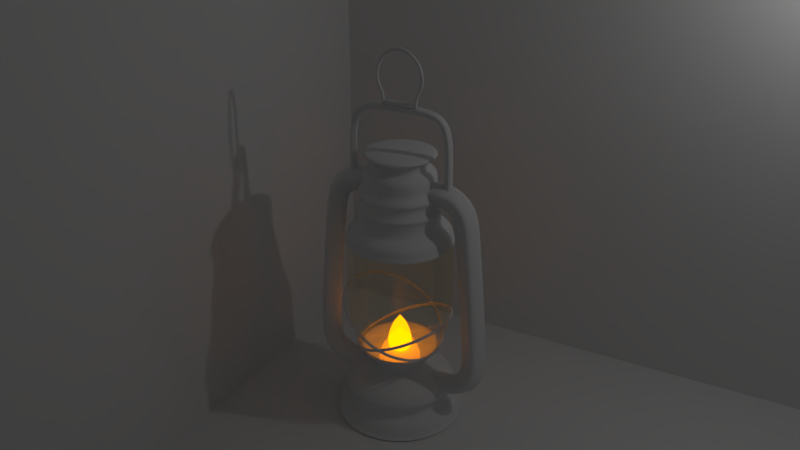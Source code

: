 # Source: lantern.blend  (saved by Blender 2.79.0; exported with 4.5.12 LTS)
import bpy
from mathutils import Matrix  # noqa: F401  (used for matrix-valued properties, if any)

bpy.ops.wm.read_factory_settings(use_empty=True)
scene = bpy.context.scene
scene.name = 'Scene'

# ---- collections
col_collection_1 = bpy.data.collections.new('Collection 1'); scene.collection.children.link(col_collection_1)

# ---- materials (node trees are filled in below, after node groups)
mat_material = bpy.data.materials.new('Material')
mat_material.alpha_threshold = 0.0
mat_material.roughness = 0.5
mat_material_002 = bpy.data.materials.new('Material.002')
mat_material_002.alpha_threshold = 0.0
mat_material_002.roughness = 0.5
mat_glass = bpy.data.materials.new('Glass')
mat_glass.alpha_threshold = 0.0
mat_glass.use_transparent_shadow = False
mat_glass.roughness = 0.5
mat_glass.specular_intensity = 0.8

# ---- material node trees
mat_material.use_nodes = True; mat_material.node_tree.nodes.clear()
_N = mat_material.node_tree.nodes; _L = mat_material.node_tree.links
n0 = _N.new('ShaderNodeOutputMaterial'); n0.name = 'Material Output'; n0.location = (300, 300)
n1 = _N.new('ShaderNodeBsdfDiffuse'); n1.name = 'Diffuse BSDF'; n1.location = (10, 300)
_L.new(n1.outputs[0], n0.inputs[0])
n0.is_active_output = True
mat_material_002.use_nodes = True; mat_material_002.node_tree.nodes.clear()
_N = mat_material_002.node_tree.nodes; _L = mat_material_002.node_tree.links
n0 = _N.new('ShaderNodeOutputMaterial'); n0.name = 'Material Output'; n0.location = (300, 300)
n1 = _N.new('ShaderNodeEmission'); n1.name = 'Emission'; n1.location = (10, 300)
n1.inputs[0].default_value = (0.8, 0.2304, 0.0, 1.0)
n1.inputs[1].default_value = 4.0
_L.new(n1.outputs[0], n0.inputs[0])
n0.is_active_output = True
mat_glass.use_nodes = True; mat_glass.node_tree.nodes.clear()
_N = mat_glass.node_tree.nodes; _L = mat_glass.node_tree.links
n0 = _N.new('ShaderNodeOutputMaterial'); n0.name = 'Material Output'; n0.location = (460, 300)
n1 = _N.new('ShaderNodeMixShader'); n1.name = 'Mix Shader'; n1.location = (240, 294)
n1.inputs[0].default_value = 0.8
n2 = _N.new('ShaderNodeBsdfTransparent'); n2.name = 'Transparent BSDF'; n2.location = (2, 145)
n3 = _N.new('ShaderNodeBsdfGlass'); n3.name = 'Glass BSDF.001'; n3.location = (-5, 338)
n3.distribution = 'BECKMANN'
n3.inputs[0].default_value = (1.0, 0.8347, 0.4015, 1.0)
n3.inputs[2].default_value = 1.45
_L.new(n1.outputs[0], n0.inputs[0])
_L.new(n2.outputs[0], n1.inputs[2])
_L.new(n3.outputs[0], n1.inputs[1])
n0.is_active_output = True

# ---- world
world_world = bpy.data.worlds.new('World'); scene.world = world_world
world_world.color = (0.05088, 0.05088, 0.05088)
world_world.use_sun_shadow = False
world_world.sun_shadow_jitter_overblur = 0.0
world_world.cycles.sampling_method = 'MANUAL'

# ---- cameras
cam_camera = bpy.data.cameras.new('Camera')
cam_camera.clip_end = 100.0
cam_camera.lens = 35.0
cam_camera.sensor_width = 32.0
cam_camera.sensor_height = 18.0
cam_camera.ortho_scale = 7.314
cam_camera.dof.focus_distance = 0.0

# ---- lights
light_lamp = bpy.data.lights.new('Lamp', 'POINT')
light_lamp.transmission_factor = 0.0
light_lamp.cutoff_distance = 30.0
light_lamp.energy = 100.0
light_lamp.shadow_buffer_clip_start = 1.001
light_lamp.shadow_soft_size = 0.1
light_lamp.shadow_maximum_resolution = 0.006
light_lamp.use_absolute_resolution = True

# ---- meshes
me_plane_005 = bpy.data.meshes.new('Plane.005')
me_plane_005.from_pydata([(-1.0, -1.0, 0.0), (1.0, -1.0, 0.0), (-1.0, 1.0, 0.0), (1.0, 1.0, 0.0)], [], [(0, 1, 3, 2)])
me_plane_005.materials.append(mat_material)
me_plane_005.use_remesh_preserve_volume = False
me_plane_005.use_remesh_preserve_attributes = False
me_plane_005.use_mirror_vertex_groups = False
me_plane_005.update()
me_plane_004 = bpy.data.meshes.new('Plane.004')
me_plane_004.from_pydata([(-1.0, -1.0, 0.0), (1.0, -1.0, 0.0), (-1.0, 1.0, 0.0), (1.0, 1.0, 0.0)], [], [(0, 1, 3, 2)])
me_plane_004.materials.append(mat_material)
me_plane_004.use_remesh_preserve_volume = False
me_plane_004.use_remesh_preserve_attributes = False
me_plane_004.use_mirror_vertex_groups = False
me_plane_004.update()
me_plane_003 = bpy.data.meshes.new('Plane.003')
me_plane_003.from_pydata([(-1.0, -1.0, 0.0), (1.0, -1.0, 0.0), (-1.0, 1.0, 0.0), (1.0, 1.0, 0.0)], [], [(0, 1, 3, 2)])
me_plane_003.materials.append(mat_material)
me_plane_003.use_remesh_preserve_volume = False
me_plane_003.use_remesh_preserve_attributes = False
me_plane_003.use_mirror_vertex_groups = False
me_plane_003.update()
me_cylinder = bpy.data.meshes.new('Cylinder')
me_cylinder.from_pydata([(0.0, 0.2, -1.0), (0.0, 0.2, 1.0), (0.1414, 0.1414, -1.0), (0.1414, 0.1414, 1.0), (0.2, -8.742e-09, -1.0), (0.2, -8.742e-09, 1.0), (0.1414, -0.1414, -1.0), (0.1414, -0.1414, 1.0), (-1.748e-08, -0.2, -1.0), (-1.748e-08, -0.2, 1.0), (-0.1414, -0.1414, -1.0), (-0.1414, -0.1414, 1.0), (-0.2, 2.385e-09, -1.0), (-0.2, 2.385e-09, 1.0), (-0.1414, 0.1414, -1.0), (-0.1414, 0.1414, 1.0), (0.0, 0.2, 0.9443), (0.1414, 0.1414, 0.9443), (0.2, -8.742e-09, 0.9443), (0.1414, -0.1414, 0.9443), (-1.748e-08, -0.2, 0.9443), (-0.1414, -0.1414, 0.9443), (-0.2, 2.385e-09, 0.9443), (-0.1414, 0.1414, 0.9443), (0.1414, 0.1414, -0.958), (0.2, -8.742e-09, -0.958), (0.1414, -0.1414, -0.958), (-1.748e-08, -0.2, -0.958), (-0.1414, -0.1414, -0.958), (-0.2, 2.385e-09, -0.958), (-0.1414, 0.1414, -0.958), (0.0, 0.2, -0.958)], [], [(16, 1, 3, 17), (17, 3, 5, 18), (18, 5, 7, 19), (19, 7, 9, 20), (20, 9, 11, 21), (21, 11, 13, 22), (3, 1, 15, 13, 11, 9, 7, 5), (22, 13, 15, 23), (23, 15, 1, 16), (0, 2, 4, 6, 8, 10, 12, 14), (30, 23, 16, 31), (29, 22, 23, 30), (28, 21, 22, 29), (27, 20, 21, 28), (26, 19, 20, 27), (25, 18, 19, 26), (24, 17, 18, 25), (31, 16, 17, 24), (0, 31, 24, 2), (2, 24, 25, 4), (4, 25, 26, 6), (6, 26, 27, 8), (8, 27, 28, 10), (10, 28, 29, 12), (12, 29, 30, 14), (14, 30, 31, 0)])
me_cylinder.polygons.foreach_set('use_smooth', [True] * 26)
me_cylinder.use_remesh_preserve_volume = False
me_cylinder.use_remesh_preserve_attributes = False
me_cylinder.use_mirror_vertex_groups = False
me_cylinder.update()
me_cylinder_001 = bpy.data.meshes.new('Cylinder.001')
me_cylinder_001.from_pydata([(-5.81e-08, 0.2, -0.5982), (0.1414, 0.1414, -0.5982), (0.2, -1.249e-07, -0.5982), (0.1414, -0.1414, -0.5982), (-7.559e-08, -0.2, -0.5982), (-0.1414, -0.1414, -0.5982), (-0.2, -1.138e-07, -0.5982), (-0.1414, 0.1414, -0.5982), (0.1414, 0.1414, -0.5091), (0.2, -1.385e-07, -0.5091), (0.1414, -0.1414, -0.5091), (-7.559e-08, -0.2, -0.5562), (-0.1414, -0.1414, -0.5562), (-0.2, -1.138e-07, -0.5562), (-0.1414, 0.1414, -0.5562), (-5.81e-08, 0.2, -0.5562), (0.959, 0.1414, -0.5246), (0.959, 0.1414, -0.6159), (1.018, -1.198e-07, -0.6159), (1.018, -1.34e-07, -0.5246), (0.959, -0.1414, -0.6159), (0.959, -0.1414, -0.5246), (0.2173, -0.1414, -0.5982), (0.2173, -0.1414, -0.5091), (0.2759, -1.385e-07, -0.5091), (0.2173, 0.1414, -0.5091), (0.2173, 0.1414, -0.5982), (0.2759, -1.249e-07, -0.5982), (1.965, 0.1414, -0.7159), (1.965, 0.1414, -0.8127), (2.023, -6.288e-08, -0.8127), (2.023, -7.872e-08, -0.7159), (1.965, -0.1414, -0.8127), (1.965, -0.1414, -0.7159), (3.205, 0.1414, -0.7295), (3.205, 0.1414, -0.8096), (3.263, -6.378e-08, -0.8096), (3.263, -7.478e-08, -0.7295), (3.205, -0.1414, -0.8096), (3.205, -0.1414, -0.7295), (4.531, 0.1414, -0.5405), (4.531, 0.1414, -0.6613), (4.589, -1.067e-07, -0.6613), (4.589, -1.294e-07, -0.5405), (4.531, -0.1414, -0.6613), (4.531, -0.1414, -0.5405), (5.164, 0.1414, -0.28), (5.463, 0.1414, -0.2953), (5.522, -2.125e-07, -0.2953), (5.223, -2.047e-07, -0.28), (5.463, -0.1414, -0.2953), (5.164, -0.1414, -0.28), (-5.81e-08, 0.2, 0.5982), (0.1414, 0.1414, 0.5982), (0.2, -1.249e-07, 0.5982), (0.1414, -0.1414, 0.5982), (-7.559e-08, -0.2, 0.5982), (-0.1414, -0.1414, 0.5982), (-0.2, -1.138e-07, 0.5982), (-0.1414, 0.1414, 0.5982), (0.1414, 0.1414, 0.5086), (0.2, -1.2e-07, 0.5086), (0.1414, -0.1414, 0.5086), (-7.559e-08, -0.2, 0.5562), (-0.1414, -0.1414, 0.5562), (-0.2, -1.138e-07, 0.5562), (-0.1414, 0.1414, 0.5562), (-5.81e-08, 0.2, 0.5562), (0.0, 0.2, 0.0), (0.1414, 0.1414, 0.0), (0.2, -8.742e-09, 0.0), (0.1414, -0.1414, 0.0), (-1.748e-08, -0.2, 0.0), (-0.1414, -0.1414, 0.0), (-0.2, 2.385e-09, 0.0), (-0.1414, 0.1414, 0.0), (0.959, 0.1414, 0.524), (0.959, 0.1414, 0.6159), (1.018, -1.198e-07, 0.6159), (1.018, -1.156e-07, 0.524), (0.959, -0.1414, 0.6159), (0.959, -0.1414, 0.524), (0.2173, -0.1414, 0.5982), (0.2173, -0.1414, 0.5086), (0.2759, -1.2e-07, 0.5086), (0.2173, 0.1414, 0.5086), (0.2173, 0.1414, 0.5982), (0.2759, -1.249e-07, 0.5982), (1.965, 0.1414, 0.7153), (1.965, 0.1414, 0.8127), (2.023, -6.288e-08, 0.8127), (2.023, -6.024e-08, 0.7153), (1.965, -0.1414, 0.8127), (1.965, -0.1414, 0.7153), (3.205, 0.1414, 0.729), (3.205, 0.1414, 0.8096), (3.263, -6.378e-08, 0.8096), (3.263, -5.629e-08, 0.729), (3.205, -0.1414, 0.8096), (3.205, -0.1414, 0.729), (4.531, 0.1414, 0.5387), (4.531, 0.1414, 0.6613), (4.589, -1.067e-07, 0.6613), (4.589, -1.056e-07, 0.5387), (4.531, -0.1414, 0.6613), (4.531, -0.1414, 0.5387), (5.164, 0.1414, 0.28), (5.463, 0.1414, 0.2953), (5.522, -2.125e-07, 0.2953), (5.223, -2.047e-07, 0.28), (5.463, -0.1414, 0.2953), (5.164, -0.1414, 0.28), (5.323, 0.1414, -1.915e-09), (5.726, 0.1414, 0.0), (5.724, -2.966e-07, 0.0), (5.321, -2.84e-07, -1.915e-09), (5.726, -0.1414, 0.0), (5.323, -0.1414, -1.915e-09)], [], [(0, 1, 2, 3, 4, 5, 6, 7), (0, 15, 8, 1), (24, 23, 21, 19), (23, 22, 20, 21), (3, 10, 11, 4), (4, 11, 12, 5), (5, 12, 13, 6), (6, 13, 14, 7), (7, 14, 15, 0), (15, 68, 69, 8), (8, 69, 70, 9), (9, 70, 71, 10), (10, 71, 72, 11), (11, 72, 73, 12), (12, 73, 74, 13), (13, 74, 75, 14), (14, 75, 68, 15), (20, 18, 30, 32), (16, 19, 31, 28), (26, 25, 16, 17), (22, 27, 18, 20), (25, 24, 19, 16), (27, 26, 17, 18), (2, 1, 26, 27), (8, 9, 24, 25), (3, 2, 27, 22), (1, 8, 25, 26), (10, 3, 22, 23), (9, 10, 23, 24), (32, 30, 36, 38), (28, 31, 37, 34), (18, 17, 29, 30), (19, 21, 33, 31), (21, 20, 32, 33), (17, 16, 28, 29), (39, 38, 44, 45), (37, 39, 45, 43), (30, 29, 35, 36), (31, 33, 39, 37), (33, 32, 38, 39), (29, 28, 34, 35), (44, 42, 48, 50), (40, 43, 49, 46), (35, 34, 40, 41), (34, 37, 43, 40), (38, 36, 42, 44), (36, 35, 41, 42), (47, 46, 112, 113), (51, 50, 116, 117), (42, 41, 47, 48), (43, 45, 51, 49), (45, 44, 50, 51), (41, 40, 46, 47), (46, 49, 115, 112), (50, 48, 114, 116), (48, 47, 113, 114), (49, 51, 117, 115), (52, 59, 58, 57, 56, 55, 54, 53), (52, 53, 60, 67), (84, 79, 81, 83), (83, 81, 80, 82), (55, 56, 63, 62), (56, 57, 64, 63), (57, 58, 65, 64), (58, 59, 66, 65), (59, 52, 67, 66), (67, 60, 69, 68), (60, 61, 70, 69), (61, 62, 71, 70), (62, 63, 72, 71), (63, 64, 73, 72), (64, 65, 74, 73), (65, 66, 75, 74), (66, 67, 68, 75), (80, 92, 90, 78), (76, 88, 91, 79), (86, 77, 76, 85), (82, 80, 78, 87), (85, 76, 79, 84), (87, 78, 77, 86), (54, 87, 86, 53), (60, 85, 84, 61), (55, 82, 87, 54), (53, 86, 85, 60), (62, 83, 82, 55), (61, 84, 83, 62), (92, 98, 96, 90), (88, 94, 97, 91), (78, 90, 89, 77), (79, 91, 93, 81), (81, 93, 92, 80), (77, 89, 88, 76), (99, 105, 104, 98), (97, 103, 105, 99), (90, 96, 95, 89), (91, 97, 99, 93), (93, 99, 98, 92), (89, 95, 94, 88), (104, 110, 108, 102), (100, 106, 109, 103), (95, 101, 100, 94), (94, 100, 103, 97), (98, 104, 102, 96), (96, 102, 101, 95), (107, 113, 112, 106), (111, 117, 116, 110), (102, 108, 107, 101), (103, 109, 111, 105), (105, 111, 110, 104), (101, 107, 106, 100), (113, 114, 115, 112), (114, 116, 117, 115), (106, 112, 115, 109), (110, 116, 114, 108), (108, 114, 113, 107), (109, 115, 117, 111)])
me_cylinder_001.polygons.foreach_set('use_smooth', [True] * 116)
me_cylinder_001.use_remesh_preserve_volume = False
me_cylinder_001.use_remesh_preserve_attributes = False
me_cylinder_001.use_mirror_vertex_groups = False
me_cylinder_001.update()
me_plane = bpy.data.meshes.new('Plane')
me_plane.from_pydata([(0.4483, 1.143, 1.296e-08), (0.6271, 1.209, 1.898e-08), (-2.183e-11, 1.312, -5.457e-12), (0.576, 1.271, 2.454e-08), (0.4483, 1.01, 9.26e-10), (0.5454, 0.9847, -1.389e-09), (0.6016, 0.9132, -7.871e-09), (0.6016, 0.811, -1.713e-08), (0.6016, 0.7242, -2.5e-08), (0.6373, 0.6629, -3.056e-08), (0.6884, 0.6016, -3.612e-08), (0.6782, 0.5556, -4.234e-08), (0.6373, 0.5199, -4.352e-08), (0.6578, 0.3871, -5.556e-08), (0.7344, 0.3411, -5.973e-08), (0.6629, 0.2798, -6.529e-08), (0.6833, 0.08568, -8.288e-08), (0.7599, 0.03461, -8.545e-08), (0.8365, -0.02669, -9.101e-08), (0.8774, -0.0982, -9.955e-08), (0.8825, -0.1799, -1.104e-07), (0.9132, -0.2361, -1.121e-07), (0.8876, -0.277, -1.158e-07), (-5.821e-11, -0.2719, -2.91e-11), (0.4142, 1.143, -0.1716), (0.5794, 1.209, -0.24), (0.5322, 1.271, -0.2204), (0.4142, 1.01, -0.1716), (0.5039, 0.9847, -0.2087), (0.5558, 0.9132, -0.2302), (0.5558, 0.811, -0.2302), (0.5558, 0.7242, -0.2302), (0.5888, 0.6629, -0.2439), (0.636, 0.6016, -0.2634), (0.6266, 0.5556, -0.2595), (0.5888, 0.5199, -0.2439), (0.6077, 0.3871, -0.2517), (0.6785, 0.3411, -0.281), (0.6124, 0.2798, -0.2537), (0.6313, 0.08568, -0.2615), (0.7021, 0.03461, -0.2908), (0.7729, -0.02669, -0.3201), (0.8106, -0.0982, -0.3358), (0.8153, -0.1799, -0.3377), (0.8437, -0.2361, -0.3495), (0.8201, -0.277, -0.3397), (0.317, 1.143, -0.317), (0.4434, 1.209, -0.4434), (0.4073, 1.271, -0.4073), (0.317, 1.01, -0.317), (0.3857, 0.9847, -0.3857), (0.4254, 0.9132, -0.4254), (0.4254, 0.811, -0.4254), (0.4254, 0.7242, -0.4254), (0.4507, 0.6629, -0.4507), (0.4868, 0.6016, -0.4868), (0.4796, 0.5556, -0.4796), (0.4507, 0.5199, -0.4507), (0.4651, 0.3871, -0.4651), (0.5193, 0.3411, -0.5193), (0.4687, 0.2798, -0.4687), (0.4832, 0.08568, -0.4832), (0.5374, 0.03461, -0.5374), (0.5915, -0.02669, -0.5915), (0.6204, -0.0982, -0.6204), (0.624, -0.1799, -0.624), (0.6457, -0.2361, -0.6457), (0.6276, -0.277, -0.6276), (0.1716, 1.143, -0.4142), (0.24, 1.209, -0.5794), (0.2204, 1.271, -0.5322), (0.1716, 1.01, -0.4142), (0.2087, 0.9847, -0.5039), (0.2302, 0.9132, -0.5558), (0.2302, 0.811, -0.5558), (0.2302, 0.7242, -0.5558), (0.2439, 0.6629, -0.5888), (0.2634, 0.6016, -0.636), (0.2595, 0.5556, -0.6266), (0.2439, 0.5199, -0.5888), (0.2517, 0.3871, -0.6077), (0.281, 0.3411, -0.6785), (0.2537, 0.2798, -0.6124), (0.2615, 0.08568, -0.6313), (0.2908, 0.03461, -0.7021), (0.3201, -0.02669, -0.7729), (0.3358, -0.0982, -0.8106), (0.3377, -0.1799, -0.8153), (0.3495, -0.2361, -0.8437), (0.3397, -0.277, -0.8201), (-6.633e-09, 1.143, -0.4483), (-8.429e-09, 1.209, -0.6271), (-6.397e-10, 1.271, -0.576), (-1.867e-08, 1.01, -0.4483), (-2.523e-08, 0.9847, -0.5454), (-3.417e-08, 0.9132, -0.6016), (-4.343e-08, 0.811, -0.6016), (-5.13e-08, 0.7242, -0.6016), (-5.842e-08, 0.6629, -0.6373), (-6.621e-08, 0.6016, -0.6884), (-7.199e-08, 0.5556, -0.6782), (-7.138e-08, 0.5199, -0.6373), (-8.431e-08, 0.3871, -0.6578), (-9.183e-08, 0.3411, -0.7344), (-9.426e-08, 0.2798, -0.6629), (-1.127e-07, 0.08568, -0.6833), (-1.187e-07, 0.03461, -0.7599), (-1.276e-07, -0.02669, -0.8365), (-1.379e-07, -0.0982, -0.8774), (-1.49e-07, -0.1799, -0.8825), (-1.52e-07, -0.2361, -0.9132), (-1.546e-07, -0.277, -0.8876), (-0.1716, 1.143, -0.4142), (-0.24, 1.209, -0.5794), (-0.2204, 1.271, -0.5322), (-0.1716, 1.01, -0.4142), (-0.2087, 0.9847, -0.5039), (-0.2302, 0.9132, -0.5558), (-0.2302, 0.811, -0.5558), (-0.2302, 0.7242, -0.5558), (-0.2439, 0.6629, -0.5888), (-0.2634, 0.6016, -0.636), (-0.2595, 0.5556, -0.6266), (-0.2439, 0.5199, -0.5888), (-0.2517, 0.3871, -0.6077), (-0.281, 0.3411, -0.6785), (-0.2537, 0.2798, -0.6124), (-0.2615, 0.08568, -0.6313), (-0.2908, 0.03461, -0.7021), (-0.3201, -0.02669, -0.7729), (-0.3358, -0.0982, -0.8106), (-0.3377, -0.1799, -0.8153), (-0.3495, -0.2361, -0.8437), (-0.3397, -0.277, -0.8201), (-0.317, 1.143, -0.317), (-0.4434, 1.209, -0.4434), (-0.4073, 1.271, -0.4073), (-0.317, 1.01, -0.317), (-0.3857, 0.9847, -0.3857), (-0.4254, 0.9132, -0.4254), (-0.4254, 0.811, -0.4254), (-0.4254, 0.7242, -0.4254), (-0.4507, 0.6629, -0.4507), (-0.4868, 0.6016, -0.4868), (-0.4796, 0.5556, -0.4796), (-0.4507, 0.5199, -0.4507), (-0.4651, 0.3871, -0.4651), (-0.5193, 0.3411, -0.5193), (-0.4687, 0.2798, -0.4687), (-0.4832, 0.08568, -0.4832), (-0.5374, 0.03461, -0.5374), (-0.5915, -0.02669, -0.5915), (-0.6204, -0.0982, -0.6204), (-0.624, -0.1799, -0.624), (-0.6457, -0.2361, -0.6457), (-0.6276, -0.277, -0.6276), (-0.4142, 1.143, -0.1716), (-0.5794, 1.209, -0.24), (-0.5322, 1.271, -0.2204), (-0.4142, 1.01, -0.1716), (-0.5039, 0.9847, -0.2087), (-0.5558, 0.9132, -0.2302), (-0.5558, 0.811, -0.2302), (-0.5558, 0.7242, -0.2302), (-0.5888, 0.6629, -0.2439), (-0.636, 0.6016, -0.2634), (-0.6266, 0.5556, -0.2595), (-0.5888, 0.5199, -0.2439), (-0.6077, 0.3871, -0.2517), (-0.6785, 0.3411, -0.281), (-0.6124, 0.2798, -0.2537), (-0.6313, 0.08568, -0.2615), (-0.7021, 0.03461, -0.2908), (-0.7729, -0.02669, -0.3201), (-0.8106, -0.0982, -0.3358), (-0.8153, -0.1799, -0.3377), (-0.8437, -0.2361, -0.3495), (-0.8201, -0.277, -0.3397), (-0.4483, 1.143, 2.623e-08), (-0.6271, 1.209, 3.584e-08), (-0.576, 1.271, 2.582e-08), (-0.4483, 1.01, 3.827e-08), (-0.5454, 0.9847, 4.907e-08), (-0.6016, 0.9132, 6.046e-08), (-0.6016, 0.811, 6.972e-08), (-0.6016, 0.7242, 7.76e-08), (-0.6373, 0.6629, 8.628e-08), (-0.6884, 0.6016, 9.63e-08), (-0.6782, 0.5556, 1.016e-07), (-0.6373, 0.5199, 9.924e-08), (-0.6578, 0.3871, 1.131e-07), (-0.7344, 0.3411, 1.239e-07), (-0.6629, 0.2798, 1.232e-07), (-0.6833, 0.08568, 1.426e-07), (-0.7599, 0.03461, 1.519e-07), (-0.8365, -0.02669, 1.641e-07), (-0.8774, -0.0982, 1.763e-07), (-0.8825, -0.1799, 1.875e-07), (-0.9132, -0.2361, 1.919e-07), (-0.8876, -0.277, 1.934e-07), (-0.4142, 1.143, 0.1716), (-0.5794, 1.209, 0.24), (-0.5322, 1.271, 0.2204), (-0.4142, 1.01, 0.1716), (-0.5039, 0.9847, 0.2087), (-0.5558, 0.9132, 0.2302), (-0.5558, 0.811, 0.2302), (-0.5558, 0.7242, 0.2302), (-0.5888, 0.6629, 0.2439), (-0.636, 0.6016, 0.2634), (-0.6266, 0.5556, 0.2595), (-0.5888, 0.5199, 0.2439), (-0.6077, 0.3871, 0.2517), (-0.6785, 0.3411, 0.281), (-0.6124, 0.2798, 0.2537), (-0.6313, 0.08568, 0.2615), (-0.7021, 0.03461, 0.2908), (-0.7729, -0.02669, 0.3201), (-0.8106, -0.0982, 0.3358), (-0.8153, -0.1799, 0.3377), (-0.8437, -0.2361, 0.3495), (-0.8201, -0.277, 0.3397), (-0.317, 1.143, 0.317), (-0.4434, 1.209, 0.4434), (-0.4073, 1.271, 0.4073), (-0.317, 1.01, 0.317), (-0.3857, 0.9847, 0.3857), (-0.4254, 0.9132, 0.4254), (-0.4254, 0.811, 0.4254), (-0.4254, 0.7242, 0.4254), (-0.4507, 0.6629, 0.4507), (-0.4868, 0.6016, 0.4868), (-0.4796, 0.5556, 0.4796), (-0.4507, 0.5199, 0.4507), (-0.4651, 0.3871, 0.4651), (-0.5193, 0.3411, 0.5193), (-0.4687, 0.2798, 0.4687), (-0.4832, 0.08568, 0.4832), (-0.5374, 0.03461, 0.5374), (-0.5915, -0.02669, 0.5915), (-0.6204, -0.0982, 0.6204), (-0.624, -0.1799, 0.624), (-0.6457, -0.2361, 0.6457), (-0.6276, -0.277, 0.6276), (-0.1716, 1.143, 0.4142), (-0.24, 1.209, 0.5794), (-0.2204, 1.271, 0.5322), (-0.1716, 1.01, 0.4142), (-0.2087, 0.9847, 0.5039), (-0.2302, 0.9132, 0.5558), (-0.2302, 0.811, 0.5558), (-0.2302, 0.7242, 0.5558), (-0.2439, 0.6629, 0.5888), (-0.2634, 0.6016, 0.636), (-0.2595, 0.5556, 0.6266), (-0.2439, 0.5199, 0.5888), (-0.2517, 0.3871, 0.6077), (-0.281, 0.3411, 0.6785), (-0.2537, 0.2798, 0.6124), (-0.2615, 0.08568, 0.6313), (-0.2908, 0.03461, 0.7021), (-0.3201, -0.02669, 0.7729), (-0.3358, -0.0982, 0.8106), (-0.3377, -0.1799, 0.8153), (-0.3495, -0.2361, 0.8437), (-0.3397, -0.277, 0.8201), (-7.618e-09, 1.143, 0.4483), (-1.151e-08, 1.209, 0.6271), (-1.767e-08, 1.271, 0.576), (4.42e-09, 1.01, 0.4483), (7.893e-09, 0.9847, 0.5454), (1.505e-08, 0.9132, 0.6016), (2.431e-08, 0.811, 0.6016), (3.218e-08, 0.7242, 0.6016), (3.816e-08, 0.6629, 0.6373), (4.432e-08, 0.6016, 0.6884), (5.043e-08, 0.5556, 0.6782), (5.112e-08, 0.5199, 0.6373), (6.341e-08, 0.3871, 0.6578), (6.849e-08, 0.3411, 0.7344), (7.319e-08, 0.2798, 0.6629), (9.103e-08, 0.08568, 0.6833), (9.451e-08, 0.03461, 0.7599), (1.01e-07, -0.02669, 0.8365), (1.1e-07, -0.0982, 0.8774), (1.209e-07, -0.1799, 0.8825), (1.229e-07, -0.2361, 0.9132), (1.263e-07, -0.277, 0.8876), (0.1716, 1.143, 0.4142), (0.24, 1.209, 0.5794), (0.2204, 1.271, 0.5322), (0.1716, 1.01, 0.4142), (0.2087, 0.9847, 0.5039), (0.2302, 0.9132, 0.5558), (0.2302, 0.811, 0.5558), (0.2302, 0.7242, 0.5558), (0.2439, 0.6629, 0.5888), (0.2634, 0.6016, 0.636), (0.2595, 0.5556, 0.6266), (0.2439, 0.5199, 0.5888), (0.2517, 0.3871, 0.6077), (0.281, 0.3411, 0.6785), (0.2537, 0.2798, 0.6124), (0.2615, 0.08568, 0.6313), (0.2908, 0.03461, 0.7021), (0.3201, -0.02669, 0.7729), (0.3358, -0.0982, 0.8106), (0.3377, -0.1799, 0.8153), (0.3495, -0.2361, 0.8437), (0.3397, -0.277, 0.8201), (0.317, 1.143, 0.317), (0.4434, 1.209, 0.4434), (0.4073, 1.271, 0.4073), (0.317, 1.01, 0.317), (0.3857, 0.9847, 0.3857), (0.4254, 0.9132, 0.4254), (0.4254, 0.811, 0.4254), (0.4254, 0.7242, 0.4254), (0.4507, 0.6629, 0.4507), (0.4868, 0.6016, 0.4868), (0.4796, 0.5556, 0.4796), (0.4507, 0.5199, 0.4507), (0.4651, 0.3871, 0.4651), (0.5193, 0.3411, 0.5193), (0.4687, 0.2798, 0.4687), (0.4832, 0.08568, 0.4832), (0.5374, 0.03461, 0.5374), (0.5915, -0.02669, 0.5915), (0.6204, -0.0982, 0.6204), (0.624, -0.1799, 0.624), (0.6457, -0.2361, 0.6457), (0.6276, -0.277, 0.6276), (0.4142, 1.143, 0.1716), (0.5794, 1.209, 0.24), (0.5322, 1.271, 0.2204), (0.4142, 1.01, 0.1716), (0.5039, 0.9847, 0.2087), (0.5558, 0.9132, 0.2302), (0.5558, 0.811, 0.2302), (0.5558, 0.7242, 0.2302), (0.5888, 0.6629, 0.2439), (0.636, 0.6016, 0.2634), (0.6266, 0.5556, 0.2595), (0.5888, 0.5199, 0.2439), (0.6077, 0.3871, 0.2517), (0.6785, 0.3411, 0.281), (0.6124, 0.2798, 0.2537), (0.6313, 0.08568, 0.2615), (0.7021, 0.03461, 0.2908), (0.7729, -0.02669, 0.3201), (0.8106, -0.0982, 0.3358), (0.8153, -0.1799, 0.3377), (0.8437, -0.2361, 0.3495), (0.8201, -0.277, 0.3397)], [], [(0, 4, 27, 24), (24, 27, 49, 46), (46, 49, 71, 68), (68, 71, 93, 90), (90, 93, 115, 112), (112, 115, 137, 134), (134, 137, 159, 156), (156, 159, 181, 178), (178, 181, 203, 200), (200, 203, 225, 222), (222, 225, 247, 244), (244, 247, 269, 266), (266, 269, 291, 288), (288, 291, 313, 310), (310, 313, 335, 332), (332, 335, 4, 0), (1, 0, 24, 25), (25, 24, 46, 47), (47, 46, 68, 69), (69, 68, 90, 91), (91, 90, 112, 113), (113, 112, 134, 135), (135, 134, 156, 157), (157, 156, 178, 179), (179, 178, 200, 201), (201, 200, 222, 223), (223, 222, 244, 245), (245, 244, 266, 267), (267, 266, 288, 289), (289, 288, 310, 311), (311, 310, 332, 333), (333, 332, 0, 1), (3, 1, 25, 26), (26, 25, 47, 48), (48, 47, 69, 70), (70, 69, 91, 92), (92, 91, 113, 114), (114, 113, 135, 136), (136, 135, 157, 158), (158, 157, 179, 180), (180, 179, 201, 202), (202, 201, 223, 224), (224, 223, 245, 246), (246, 245, 267, 268), (268, 267, 289, 290), (290, 289, 311, 312), (312, 311, 333, 334), (334, 333, 1, 3), (2, 3, 26), (2, 26, 48), (2, 48, 70), (2, 70, 92), (2, 92, 114), (2, 114, 136), (2, 136, 158), (2, 158, 180), (2, 180, 202), (2, 202, 224), (2, 224, 246), (2, 246, 268), (2, 268, 290), (2, 290, 312), (2, 312, 334), (2, 334, 3), (4, 5, 28, 27), (27, 28, 50, 49), (49, 50, 72, 71), (71, 72, 94, 93), (93, 94, 116, 115), (115, 116, 138, 137), (137, 138, 160, 159), (159, 160, 182, 181), (181, 182, 204, 203), (203, 204, 226, 225), (225, 226, 248, 247), (247, 248, 270, 269), (269, 270, 292, 291), (291, 292, 314, 313), (313, 314, 336, 335), (335, 336, 5, 4), (5, 6, 29, 28), (28, 29, 51, 50), (50, 51, 73, 72), (72, 73, 95, 94), (94, 95, 117, 116), (116, 117, 139, 138), (138, 139, 161, 160), (160, 161, 183, 182), (182, 183, 205, 204), (204, 205, 227, 226), (226, 227, 249, 248), (248, 249, 271, 270), (270, 271, 293, 292), (292, 293, 315, 314), (314, 315, 337, 336), (336, 337, 6, 5), (6, 7, 30, 29), (29, 30, 52, 51), (51, 52, 74, 73), (73, 74, 96, 95), (95, 96, 118, 117), (117, 118, 140, 139), (139, 140, 162, 161), (161, 162, 184, 183), (183, 184, 206, 205), (205, 206, 228, 227), (227, 228, 250, 249), (249, 250, 272, 271), (271, 272, 294, 293), (293, 294, 316, 315), (315, 316, 338, 337), (337, 338, 7, 6), (7, 8, 31, 30), (30, 31, 53, 52), (52, 53, 75, 74), (74, 75, 97, 96), (96, 97, 119, 118), (118, 119, 141, 140), (140, 141, 163, 162), (162, 163, 185, 184), (184, 185, 207, 206), (206, 207, 229, 228), (228, 229, 251, 250), (250, 251, 273, 272), (272, 273, 295, 294), (294, 295, 317, 316), (316, 317, 339, 338), (338, 339, 8, 7), (8, 9, 32, 31), (31, 32, 54, 53), (53, 54, 76, 75), (75, 76, 98, 97), (97, 98, 120, 119), (119, 120, 142, 141), (141, 142, 164, 163), (163, 164, 186, 185), (185, 186, 208, 207), (207, 208, 230, 229), (229, 230, 252, 251), (251, 252, 274, 273), (273, 274, 296, 295), (295, 296, 318, 317), (317, 318, 340, 339), (339, 340, 9, 8), (9, 10, 33, 32), (32, 33, 55, 54), (54, 55, 77, 76), (76, 77, 99, 98), (98, 99, 121, 120), (120, 121, 143, 142), (142, 143, 165, 164), (164, 165, 187, 186), (186, 187, 209, 208), (208, 209, 231, 230), (230, 231, 253, 252), (252, 253, 275, 274), (274, 275, 297, 296), (296, 297, 319, 318), (318, 319, 341, 340), (340, 341, 10, 9), (10, 11, 34, 33), (33, 34, 56, 55), (55, 56, 78, 77), (77, 78, 100, 99), (99, 100, 122, 121), (121, 122, 144, 143), (143, 144, 166, 165), (165, 166, 188, 187), (187, 188, 210, 209), (209, 210, 232, 231), (231, 232, 254, 253), (253, 254, 276, 275), (275, 276, 298, 297), (297, 298, 320, 319), (319, 320, 342, 341), (341, 342, 11, 10), (11, 12, 35, 34), (34, 35, 57, 56), (56, 57, 79, 78), (78, 79, 101, 100), (100, 101, 123, 122), (122, 123, 145, 144), (144, 145, 167, 166), (166, 167, 189, 188), (188, 189, 211, 210), (210, 211, 233, 232), (232, 233, 255, 254), (254, 255, 277, 276), (276, 277, 299, 298), (298, 299, 321, 320), (320, 321, 343, 342), (342, 343, 12, 11), (12, 13, 36, 35), (35, 36, 58, 57), (57, 58, 80, 79), (79, 80, 102, 101), (101, 102, 124, 123), (123, 124, 146, 145), (145, 146, 168, 167), (167, 168, 190, 189), (189, 190, 212, 211), (211, 212, 234, 233), (233, 234, 256, 255), (255, 256, 278, 277), (277, 278, 300, 299), (299, 300, 322, 321), (321, 322, 344, 343), (343, 344, 13, 12), (13, 14, 37, 36), (36, 37, 59, 58), (58, 59, 81, 80), (80, 81, 103, 102), (102, 103, 125, 124), (124, 125, 147, 146), (146, 147, 169, 168), (168, 169, 191, 190), (190, 191, 213, 212), (212, 213, 235, 234), (234, 235, 257, 256), (256, 257, 279, 278), (278, 279, 301, 300), (300, 301, 323, 322), (322, 323, 345, 344), (344, 345, 14, 13), (14, 15, 38, 37), (37, 38, 60, 59), (59, 60, 82, 81), (81, 82, 104, 103), (103, 104, 126, 125), (125, 126, 148, 147), (147, 148, 170, 169), (169, 170, 192, 191), (191, 192, 214, 213), (213, 214, 236, 235), (235, 236, 258, 257), (257, 258, 280, 279), (279, 280, 302, 301), (301, 302, 324, 323), (323, 324, 346, 345), (345, 346, 15, 14), (15, 16, 39, 38), (38, 39, 61, 60), (60, 61, 83, 82), (82, 83, 105, 104), (104, 105, 127, 126), (126, 127, 149, 148), (148, 149, 171, 170), (170, 171, 193, 192), (192, 193, 215, 214), (214, 215, 237, 236), (236, 237, 259, 258), (258, 259, 281, 280), (280, 281, 303, 302), (302, 303, 325, 324), (324, 325, 347, 346), (346, 347, 16, 15), (16, 17, 40, 39), (39, 40, 62, 61), (61, 62, 84, 83), (83, 84, 106, 105), (105, 106, 128, 127), (127, 128, 150, 149), (149, 150, 172, 171), (171, 172, 194, 193), (193, 194, 216, 215), (215, 216, 238, 237), (237, 238, 260, 259), (259, 260, 282, 281), (281, 282, 304, 303), (303, 304, 326, 325), (325, 326, 348, 347), (347, 348, 17, 16), (17, 18, 41, 40), (40, 41, 63, 62), (62, 63, 85, 84), (84, 85, 107, 106), (106, 107, 129, 128), (128, 129, 151, 150), (150, 151, 173, 172), (172, 173, 195, 194), (194, 195, 217, 216), (216, 217, 239, 238), (238, 239, 261, 260), (260, 261, 283, 282), (282, 283, 305, 304), (304, 305, 327, 326), (326, 327, 349, 348), (348, 349, 18, 17), (18, 19, 42, 41), (41, 42, 64, 63), (63, 64, 86, 85), (85, 86, 108, 107), (107, 108, 130, 129), (129, 130, 152, 151), (151, 152, 174, 173), (173, 174, 196, 195), (195, 196, 218, 217), (217, 218, 240, 239), (239, 240, 262, 261), (261, 262, 284, 283), (283, 284, 306, 305), (305, 306, 328, 327), (327, 328, 350, 349), (349, 350, 19, 18), (19, 20, 43, 42), (42, 43, 65, 64), (64, 65, 87, 86), (86, 87, 109, 108), (108, 109, 131, 130), (130, 131, 153, 152), (152, 153, 175, 174), (174, 175, 197, 196), (196, 197, 219, 218), (218, 219, 241, 240), (240, 241, 263, 262), (262, 263, 285, 284), (284, 285, 307, 306), (306, 307, 329, 328), (328, 329, 351, 350), (350, 351, 20, 19), (20, 21, 44, 43), (43, 44, 66, 65), (65, 66, 88, 87), (87, 88, 110, 109), (109, 110, 132, 131), (131, 132, 154, 153), (153, 154, 176, 175), (175, 176, 198, 197), (197, 198, 220, 219), (219, 220, 242, 241), (241, 242, 264, 263), (263, 264, 286, 285), (285, 286, 308, 307), (307, 308, 330, 329), (329, 330, 352, 351), (351, 352, 21, 20), (21, 22, 45, 44), (44, 45, 67, 66), (66, 67, 89, 88), (88, 89, 111, 110), (110, 111, 133, 132), (132, 133, 155, 154), (154, 155, 177, 176), (176, 177, 199, 198), (198, 199, 221, 220), (220, 221, 243, 242), (242, 243, 265, 264), (264, 265, 287, 286), (286, 287, 309, 308), (308, 309, 331, 330), (330, 331, 353, 352), (352, 353, 22, 21), (22, 23, 45), (45, 23, 67), (67, 23, 89), (89, 23, 111), (111, 23, 133), (133, 23, 155), (155, 23, 177), (177, 23, 199), (199, 23, 221), (221, 23, 243), (243, 23, 265), (265, 23, 287), (287, 23, 309), (309, 23, 331), (331, 23, 353), (353, 23, 22)])
me_plane.polygons.foreach_set('use_smooth', [True] * 368)
me_plane.use_remesh_preserve_volume = False
me_plane.use_remesh_preserve_attributes = False
me_plane.use_mirror_vertex_groups = False
me_plane.auto_texspace = False
me_plane.update()
me_plane_002 = bpy.data.meshes.new('Plane.002')
me_plane_002.from_pydata([(0.479, 1.056, -2.456e-09), (-5.093e-11, 1.056, -4.547e-11), (0.6311, 1.183, 7.806e-09), (0.7486, 1.183, 7.806e-09), (0.4591, 0.9462, -7.259e-09), (0.4827, 0.8263, -2.329e-08), (0.6986, 0.7497, -3.024e-08), (0.8927, 0.6169, -4.228e-08), (0.9745, 0.433, -5.894e-08), (0.8723, 0.3991, -6.639e-08), (0.8723, 0.2231, -7.242e-08), (0.9796, 0.1981, -8.024e-08), (1.049, 0.06014, -9.275e-08), (1.077, -0.06245, -1.039e-07), (1.123, -0.06756, -1.043e-07), (1.066, -0.1544, -1.122e-07), (-5.093e-11, -0.1396, -4.184e-11), (0.4425, 1.056, -0.1833), (0.583, 1.183, -0.2415), (0.6916, 1.183, -0.2865), (0.4242, 0.9462, -0.1757), (0.446, 0.8263, -0.1847), (0.6455, 0.7497, -0.2674), (0.8248, 0.6169, -0.3416), (0.9003, 0.433, -0.3729), (0.8059, 0.3991, -0.3338), (0.8059, 0.2231, -0.3338), (0.905, 0.1981, -0.3749), (0.9696, 0.06014, -0.4016), (0.9947, -0.06245, -0.412), (1.038, -0.06756, -0.4298), (0.9852, -0.1544, -0.4081), (0.3387, 1.056, -0.3387), (0.4462, 1.183, -0.4462), (0.5293, 1.183, -0.5293), (0.3246, 0.9462, -0.3246), (0.3414, 0.8263, -0.3414), (0.494, 0.7497, -0.494), (0.6313, 0.6169, -0.6313), (0.689, 0.433, -0.689), (0.6168, 0.3991, -0.6168), (0.6168, 0.2231, -0.6168), (0.6927, 0.1981, -0.6927), (0.7421, 0.06014, -0.7421), (0.7613, -0.06245, -0.7613), (0.7942, -0.06756, -0.7942), (0.7541, -0.1544, -0.7541), (0.1833, 1.056, -0.4425), (0.2415, 1.183, -0.583), (0.2865, 1.183, -0.6916), (0.1757, 0.9462, -0.4242), (0.1847, 0.8263, -0.446), (0.2674, 0.7497, -0.6455), (0.3416, 0.6169, -0.8248), (0.3729, 0.433, -0.9003), (0.3338, 0.3991, -0.8059), (0.3338, 0.2231, -0.8059), (0.3749, 0.1981, -0.905), (0.4016, 0.06014, -0.9696), (0.412, -0.06245, -0.9947), (0.4298, -0.06756, -1.038), (0.4081, -0.1544, -0.9852), (-2.339e-08, 1.056, -0.479), (-1.978e-08, 1.183, -0.6311), (-2.492e-08, 1.183, -0.7486), (-2.733e-08, 0.9462, -0.4591), (-4.439e-08, 0.8263, -0.4827), (-6.078e-08, 0.7497, -0.6986), (-8.13e-08, 0.6169, -0.8927), (-1.015e-07, 0.433, -0.9745), (-1.045e-07, 0.3991, -0.8723), (-1.105e-07, 0.2231, -0.8723), (-1.231e-07, 0.1981, -0.9796), (-1.386e-07, 0.06014, -1.049), (-1.509e-07, -0.06245, -1.077), (-1.534e-07, -0.06756, -1.123), (-1.588e-07, -0.1544, -1.066), (-0.1833, 1.056, -0.4425), (-0.2415, 1.183, -0.583), (-0.2865, 1.183, -0.6916), (-0.1757, 0.9462, -0.4242), (-0.1847, 0.8263, -0.446), (-0.2674, 0.7497, -0.6455), (-0.3416, 0.6169, -0.8248), (-0.3729, 0.433, -0.9003), (-0.3338, 0.3991, -0.8059), (-0.3338, 0.2231, -0.8059), (-0.3749, 0.1981, -0.905), (-0.4016, 0.06014, -0.9696), (-0.412, -0.06245, -0.9947), (-0.4298, -0.06756, -1.038), (-0.4081, -0.1544, -0.9852), (-0.3387, 1.056, -0.3387), (-0.4462, 1.183, -0.4462), (-0.5293, 1.183, -0.5293), (-0.3246, 0.9462, -0.3246), (-0.3414, 0.8263, -0.3414), (-0.494, 0.7497, -0.494), (-0.6313, 0.6169, -0.6313), (-0.689, 0.433, -0.689), (-0.6168, 0.3991, -0.6168), (-0.6168, 0.2231, -0.6168), (-0.6927, 0.1981, -0.6927), (-0.7421, 0.06014, -0.7421), (-0.7613, -0.06245, -0.7613), (-0.7942, -0.06756, -0.7942), (-0.7541, -0.1544, -0.7541), (-0.4425, 1.056, -0.1833), (-0.583, 1.183, -0.2415), (-0.6916, 1.183, -0.2865), (-0.4242, 0.9462, -0.1757), (-0.446, 0.8263, -0.1847), (-0.6455, 0.7497, -0.2674), (-0.8248, 0.6169, -0.3416), (-0.9003, 0.433, -0.3729), (-0.8059, 0.3991, -0.3338), (-0.8059, 0.2231, -0.3338), (-0.905, 0.1981, -0.3749), (-0.9696, 0.06014, -0.4016), (-0.9947, -0.06245, -0.412), (-1.038, -0.06756, -0.4298), (-0.9852, -0.1544, -0.4081), (-0.479, 1.056, 4.433e-08), (-0.6311, 1.183, 4.737e-08), (-0.7486, 1.183, 5.764e-08), (-0.4591, 0.9462, 4.739e-08), (-0.4827, 0.8263, 6.55e-08), (-0.6986, 0.7497, 9.131e-08), (-0.8927, 0.6169, 1.203e-07), (-0.9745, 0.433, 1.441e-07), (-0.8723, 0.3991, 1.426e-07), (-0.8723, 0.2231, 1.487e-07), (-0.9796, 0.1981, 1.659e-07), (-1.049, 0.06014, 1.845e-07), (-1.077, -0.06245, 1.98e-07), (-1.123, -0.06756, 2.025e-07), (-1.066, -0.1544, 2.054e-07), (-0.4425, 1.056, 0.1833), (-0.583, 1.183, 0.2415), (-0.6916, 1.183, 0.2865), (-0.4242, 0.9462, 0.1757), (-0.446, 0.8263, 0.1847), (-0.6455, 0.7497, 0.2674), (-0.8248, 0.6169, 0.3416), (-0.9003, 0.433, 0.3729), (-0.8059, 0.3991, 0.3338), (-0.8059, 0.2231, 0.3338), (-0.905, 0.1981, 0.3749), (-0.9696, 0.06014, 0.4016), (-0.9947, -0.06245, 0.412), (-1.038, -0.06756, 0.4298), (-0.9852, -0.1544, 0.4081), (-0.3387, 1.056, 0.3387), (-0.4462, 1.183, 0.4462), (-0.5293, 1.183, 0.5293), (-0.3246, 0.9462, 0.3246), (-0.3414, 0.8263, 0.3414), (-0.494, 0.7497, 0.494), (-0.6313, 0.6169, 0.6313), (-0.689, 0.433, 0.689), (-0.6168, 0.3991, 0.6168), (-0.6168, 0.2231, 0.6168), (-0.6927, 0.1981, 0.6927), (-0.7421, 0.06014, 0.7421), (-0.7613, -0.06245, 0.7613), (-0.7942, -0.06756, 0.7942), (-0.7541, -0.1544, 0.7541), (-0.1833, 1.056, 0.4425), (-0.2415, 1.183, 0.583), (-0.2865, 1.183, 0.6916), (-0.1757, 0.9462, 0.4242), (-0.1847, 0.8263, 0.446), (-0.2674, 0.7497, 0.6455), (-0.3416, 0.6169, 0.8248), (-0.3729, 0.433, 0.9003), (-0.3338, 0.3991, 0.8059), (-0.3338, 0.2231, 0.8059), (-0.3749, 0.1981, 0.905), (-0.4016, 0.06014, 0.9696), (-0.412, -0.06245, 0.9947), (-0.4298, -0.06756, 1.038), (-0.4081, -0.1544, 0.9852), (8.168e-09, 1.056, 0.479), (-2.802e-10, 1.183, 0.6311), (1.121e-09, 1.183, 0.7486), (1.273e-08, 0.9462, 0.4591), (2.905e-08, 0.8263, 0.4827), (3.857e-08, 0.7497, 0.6986), (5.292e-08, 0.6169, 0.8927), (7.057e-08, 0.433, 0.9745), (7.679e-08, 0.3991, 0.8723), (8.282e-08, 0.2231, 0.8723), (9.192e-08, 0.1981, 0.9796), (1.053e-07, 0.06014, 1.049), (1.167e-07, -0.06245, 1.077), (1.177e-07, -0.06756, 1.123), (1.249e-07, -0.1544, 1.066), (0.1833, 1.056, 0.4425), (0.2415, 1.183, 0.583), (0.2865, 1.183, 0.6916), (0.1757, 0.9462, 0.4242), (0.1847, 0.8263, 0.446), (0.2674, 0.7497, 0.6455), (0.3416, 0.6169, 0.8248), (0.3729, 0.433, 0.9003), (0.3338, 0.3991, 0.8059), (0.3338, 0.2231, 0.8059), (0.3749, 0.1981, 0.905), (0.4016, 0.06014, 0.9696), (0.412, -0.06245, 0.9947), (0.4298, -0.06756, 1.038), (0.4081, -0.1544, 0.9852), (0.3387, 1.056, 0.3387), (0.4462, 1.183, 0.4462), (0.5293, 1.183, 0.5293), (0.3246, 0.9462, 0.3246), (0.3414, 0.8263, 0.3414), (0.494, 0.7497, 0.494), (0.6313, 0.6169, 0.6313), (0.689, 0.433, 0.689), (0.6168, 0.3991, 0.6168), (0.6168, 0.2231, 0.6168), (0.6927, 0.1981, 0.6927), (0.7421, 0.06014, 0.7421), (0.7613, -0.06245, 0.7613), (0.7942, -0.06756, 0.7942), (0.7541, -0.1544, 0.7541), (0.4425, 1.056, 0.1833), (0.583, 1.183, 0.2415), (0.6916, 1.183, 0.2865), (0.4242, 0.9462, 0.1757), (0.446, 0.8263, 0.1847), (0.6455, 0.7497, 0.2674), (0.8248, 0.6169, 0.3416), (0.9003, 0.433, 0.3729), (0.8059, 0.3991, 0.3338), (0.8059, 0.2231, 0.3338), (0.905, 0.1981, 0.3749), (0.9696, 0.06014, 0.4016), (0.9947, -0.06245, 0.412), (1.038, -0.06756, 0.4298), (0.9852, -0.1544, 0.4081)], [], [(1, 0, 17), (1, 17, 32), (1, 32, 47), (1, 47, 62), (1, 62, 77), (1, 77, 92), (1, 92, 107), (1, 107, 122), (1, 122, 137), (1, 137, 152), (1, 152, 167), (1, 167, 182), (1, 182, 197), (1, 197, 212), (1, 212, 227), (1, 227, 0), (0, 2, 18, 17), (17, 18, 33, 32), (32, 33, 48, 47), (47, 48, 63, 62), (62, 63, 78, 77), (77, 78, 93, 92), (92, 93, 108, 107), (107, 108, 123, 122), (122, 123, 138, 137), (137, 138, 153, 152), (152, 153, 168, 167), (167, 168, 183, 182), (182, 183, 198, 197), (197, 198, 213, 212), (212, 213, 228, 227), (227, 228, 2, 0), (2, 3, 19, 18), (18, 19, 34, 33), (33, 34, 49, 48), (48, 49, 64, 63), (63, 64, 79, 78), (78, 79, 94, 93), (93, 94, 109, 108), (108, 109, 124, 123), (123, 124, 139, 138), (138, 139, 154, 153), (153, 154, 169, 168), (168, 169, 184, 183), (183, 184, 199, 198), (198, 199, 214, 213), (213, 214, 229, 228), (228, 229, 3, 2), (4, 5, 21, 20), (20, 21, 36, 35), (35, 36, 51, 50), (50, 51, 66, 65), (65, 66, 81, 80), (80, 81, 96, 95), (95, 96, 111, 110), (110, 111, 126, 125), (125, 126, 141, 140), (140, 141, 156, 155), (155, 156, 171, 170), (170, 171, 186, 185), (185, 186, 201, 200), (200, 201, 216, 215), (215, 216, 231, 230), (230, 231, 5, 4), (5, 6, 22, 21), (21, 22, 37, 36), (36, 37, 52, 51), (51, 52, 67, 66), (66, 67, 82, 81), (81, 82, 97, 96), (96, 97, 112, 111), (111, 112, 127, 126), (126, 127, 142, 141), (141, 142, 157, 156), (156, 157, 172, 171), (171, 172, 187, 186), (186, 187, 202, 201), (201, 202, 217, 216), (216, 217, 232, 231), (231, 232, 6, 5), (6, 7, 23, 22), (22, 23, 38, 37), (37, 38, 53, 52), (52, 53, 68, 67), (67, 68, 83, 82), (82, 83, 98, 97), (97, 98, 113, 112), (112, 113, 128, 127), (127, 128, 143, 142), (142, 143, 158, 157), (157, 158, 173, 172), (172, 173, 188, 187), (187, 188, 203, 202), (202, 203, 218, 217), (217, 218, 233, 232), (232, 233, 7, 6), (7, 8, 24, 23), (23, 24, 39, 38), (38, 39, 54, 53), (53, 54, 69, 68), (68, 69, 84, 83), (83, 84, 99, 98), (98, 99, 114, 113), (113, 114, 129, 128), (128, 129, 144, 143), (143, 144, 159, 158), (158, 159, 174, 173), (173, 174, 189, 188), (188, 189, 204, 203), (203, 204, 219, 218), (218, 219, 234, 233), (233, 234, 8, 7), (8, 9, 25, 24), (24, 25, 40, 39), (39, 40, 55, 54), (54, 55, 70, 69), (69, 70, 85, 84), (84, 85, 100, 99), (99, 100, 115, 114), (114, 115, 130, 129), (129, 130, 145, 144), (144, 145, 160, 159), (159, 160, 175, 174), (174, 175, 190, 189), (189, 190, 205, 204), (204, 205, 220, 219), (219, 220, 235, 234), (234, 235, 9, 8), (9, 10, 26, 25), (25, 26, 41, 40), (40, 41, 56, 55), (55, 56, 71, 70), (70, 71, 86, 85), (85, 86, 101, 100), (100, 101, 116, 115), (115, 116, 131, 130), (130, 131, 146, 145), (145, 146, 161, 160), (160, 161, 176, 175), (175, 176, 191, 190), (190, 191, 206, 205), (205, 206, 221, 220), (220, 221, 236, 235), (235, 236, 10, 9), (10, 11, 27, 26), (26, 27, 42, 41), (41, 42, 57, 56), (56, 57, 72, 71), (71, 72, 87, 86), (86, 87, 102, 101), (101, 102, 117, 116), (116, 117, 132, 131), (131, 132, 147, 146), (146, 147, 162, 161), (161, 162, 177, 176), (176, 177, 192, 191), (191, 192, 207, 206), (206, 207, 222, 221), (221, 222, 237, 236), (236, 237, 11, 10), (11, 12, 28, 27), (27, 28, 43, 42), (42, 43, 58, 57), (57, 58, 73, 72), (72, 73, 88, 87), (87, 88, 103, 102), (102, 103, 118, 117), (117, 118, 133, 132), (132, 133, 148, 147), (147, 148, 163, 162), (162, 163, 178, 177), (177, 178, 193, 192), (192, 193, 208, 207), (207, 208, 223, 222), (222, 223, 238, 237), (237, 238, 12, 11), (12, 13, 29, 28), (28, 29, 44, 43), (43, 44, 59, 58), (58, 59, 74, 73), (73, 74, 89, 88), (88, 89, 104, 103), (103, 104, 119, 118), (118, 119, 134, 133), (133, 134, 149, 148), (148, 149, 164, 163), (163, 164, 179, 178), (178, 179, 194, 193), (193, 194, 209, 208), (208, 209, 224, 223), (223, 224, 239, 238), (238, 239, 13, 12), (13, 14, 30, 29), (29, 30, 45, 44), (44, 45, 60, 59), (59, 60, 75, 74), (74, 75, 90, 89), (89, 90, 105, 104), (104, 105, 120, 119), (119, 120, 135, 134), (134, 135, 150, 149), (149, 150, 165, 164), (164, 165, 180, 179), (179, 180, 195, 194), (194, 195, 210, 209), (209, 210, 225, 224), (224, 225, 240, 239), (239, 240, 14, 13), (14, 15, 31, 30), (30, 31, 46, 45), (45, 46, 61, 60), (60, 61, 76, 75), (75, 76, 91, 90), (90, 91, 106, 105), (105, 106, 121, 120), (120, 121, 136, 135), (135, 136, 151, 150), (150, 151, 166, 165), (165, 166, 181, 180), (180, 181, 196, 195), (195, 196, 211, 210), (210, 211, 226, 225), (225, 226, 241, 240), (240, 241, 15, 14), (15, 16, 31), (31, 16, 46), (46, 16, 61), (61, 16, 76), (76, 16, 91), (91, 16, 106), (106, 16, 121), (121, 16, 136), (136, 16, 151), (151, 16, 166), (166, 16, 181), (181, 16, 196), (196, 16, 211), (211, 16, 226), (226, 16, 241), (241, 16, 15), (3, 4, 20, 19), (19, 20, 35, 34), (34, 35, 50, 49), (49, 50, 65, 64), (64, 65, 80, 79), (79, 80, 95, 94), (94, 95, 110, 109), (109, 110, 125, 124), (124, 125, 140, 139), (139, 140, 155, 154), (154, 155, 170, 169), (169, 170, 185, 184), (184, 185, 200, 199), (199, 200, 215, 214), (214, 215, 230, 229), (229, 230, 4, 3)])
me_plane_002.polygons.foreach_set('use_smooth', [True] * 256)
me_plane_002.use_remesh_preserve_volume = False
me_plane_002.use_remesh_preserve_attributes = False
me_plane_002.use_mirror_vertex_groups = False
me_plane_002.update()
me_cone_001 = bpy.data.meshes.new('Cone.001')
me_cone_001.from_pydata([(0.0, 0.586, -0.6705), (0.293, 0.5075, -0.6705), (0.5075, 0.293, -0.6705), (0.586, -2.561e-08, -0.6705), (0.5075, -0.293, -0.6705), (0.293, -0.5075, -0.6705), (0.0, 0.0, 1.0), (8.848e-08, -0.586, -0.6705), (-0.293, -0.5075, -0.6705), (-0.5075, -0.293, -0.6705), (-0.586, -2.724e-07, -0.6705), (-0.5075, 0.293, -0.6705), (-0.293, 0.5075, -0.6705), (0.0, 0.0, -1.0)], [], [(0, 6, 1), (1, 6, 2), (2, 6, 3), (3, 6, 4), (4, 6, 5), (5, 6, 7), (7, 6, 8), (8, 6, 9), (9, 6, 10), (10, 6, 11), (11, 6, 12), (12, 6, 0), (0, 1, 13), (3, 4, 13), (7, 8, 13), (9, 10, 13), (11, 12, 13), (2, 3, 13), (5, 7, 13), (4, 5, 13), (8, 9, 13), (12, 0, 13), (10, 11, 13), (1, 2, 13)])
me_cone_001.polygons.foreach_set('use_smooth', [True] * 24)
me_cone_001.materials.append(mat_material_002)
me_cone_001.use_remesh_preserve_volume = False
me_cone_001.use_remesh_preserve_attributes = False
me_cone_001.use_mirror_vertex_groups = False
me_cone_001.update()
me_plane_001 = bpy.data.meshes.new('Plane.001')
me_plane_001.from_pydata([(0.894, 0.5572, -1.084e-07), (0.8747, 0.944, -7.321e-08), (6.519e-09, 1.294, 4.657e-09), (0.5473, 1.121, -6.898e-08), (0.9137, -0.006505, -1.477e-07), (0.8435, -0.4835, -1.81e-07), (0.6619, -0.8118, -2.04e-07), (0.277, -0.9728, -2.152e-07), (-1.819e-11, -0.9728, -9.095e-12), (0.8259, 0.5572, -0.3421), (0.8081, 0.944, -0.3347), (0.5056, 1.121, -0.2094), (0.8442, -0.006505, -0.3497), (0.7793, -0.4835, -0.3228), (0.6115, -0.8118, -0.2533), (0.2559, -0.9728, -0.106), (0.6321, 0.5572, -0.6321), (0.6185, 0.944, -0.6185), (0.387, 1.121, -0.387), (0.6461, -0.006505, -0.6461), (0.5964, -0.4835, -0.5964), (0.468, -0.8118, -0.468), (0.1959, -0.9728, -0.1959), (0.3421, 0.5572, -0.8259), (0.3347, 0.944, -0.8081), (0.2094, 1.121, -0.5056), (0.3497, -0.006505, -0.8442), (0.3228, -0.4835, -0.7793), (0.2533, -0.8118, -0.6115), (0.106, -0.9728, -0.2559), (-1.474e-07, 0.5572, -0.894), (-1.114e-07, 0.944, -0.8747), (-9.29e-08, 1.121, -0.5473), (-1.877e-07, -0.006505, -0.9137), (-2.179e-07, -0.4835, -0.8435), (-2.329e-07, -0.8118, -0.6619), (-2.273e-07, -0.9728, -0.277), (-0.3421, 0.5572, -0.8259), (-0.3347, 0.944, -0.8081), (-0.2094, 1.121, -0.5056), (-0.3497, -0.006505, -0.8442), (-0.3228, -0.4835, -0.7793), (-0.2533, -0.8118, -0.6115), (-0.106, -0.9728, -0.2559), (-0.6321, 0.5572, -0.6321), (-0.6185, 0.944, -0.6185), (-0.387, 1.121, -0.387), (-0.6461, -0.006505, -0.6461), (-0.5964, -0.4835, -0.5964), (-0.468, -0.8118, -0.468), (-0.1959, -0.9728, -0.1959), (-0.8259, 0.5572, -0.3421), (-0.8081, 0.944, -0.3347), (-0.5056, 1.121, -0.2094), (-0.8442, -0.006505, -0.3497), (-0.7793, -0.4835, -0.3228), (-0.6115, -0.8118, -0.2533), (-0.2559, -0.9728, -0.106), (-0.894, 0.5572, 1.865e-07), (-0.8747, 0.944, 1.497e-07), (-0.5473, 1.121, 1.168e-07), (-0.9137, -0.006505, 2.276e-07), (-0.8435, -0.4835, 2.548e-07), (-0.6619, -0.8118, 2.618e-07), (-0.277, -0.9728, 2.394e-07), (-0.8259, 0.5572, 0.3421), (-0.8081, 0.944, 0.3347), (-0.5056, 1.121, 0.2094), (-0.8442, -0.006505, 0.3497), (-0.7793, -0.4835, 0.3228), (-0.6115, -0.8118, 0.2533), (-0.2559, -0.9728, 0.106), (-0.6321, 0.5572, 0.6321), (-0.6185, 0.944, 0.6185), (-0.387, 1.121, 0.387), (-0.6461, -0.006505, 0.6461), (-0.5964, -0.4835, 0.5964), (-0.468, -0.8118, 0.468), (-0.1959, -0.9728, 0.1959), (-0.3421, 0.5572, 0.8259), (-0.3347, 0.944, 0.8081), (-0.2094, 1.121, 0.5056), (-0.3497, -0.006505, 0.8442), (-0.3228, -0.4835, 0.7793), (-0.2533, -0.8118, 0.6115), (-0.106, -0.9728, 0.2559), (1.19e-07, 0.5572, 0.894), (8.364e-08, 0.944, 0.8747), (7.55e-08, 1.121, 0.5473), (1.586e-07, -0.006505, 0.9137), (1.911e-07, -0.4835, 0.8435), (2.119e-07, -0.8118, 0.6619), (2.185e-07, -0.9728, 0.277), (0.3421, 0.5572, 0.8259), (0.3347, 0.944, 0.8081), (0.2094, 1.121, 0.5056), (0.3497, -0.006505, 0.8442), (0.3228, -0.4835, 0.7793), (0.2533, -0.8118, 0.6115), (0.106, -0.9728, 0.2559), (0.6321, 0.5572, 0.6321), (0.6185, 0.944, 0.6185), (0.387, 1.121, 0.387), (0.6461, -0.006505, 0.6461), (0.5964, -0.4835, 0.5964), (0.468, -0.8118, 0.468), (0.1959, -0.9728, 0.1959), (0.8259, 0.5572, 0.3421), (0.8081, 0.944, 0.3347), (0.5056, 1.121, 0.2094), (0.8442, -0.006505, 0.3497), (0.7793, -0.4835, 0.3228), (0.6115, -0.8118, 0.2533), (0.2559, -0.9728, 0.106)], [], [(0, 4, 12, 9), (9, 12, 19, 16), (16, 19, 26, 23), (23, 26, 33, 30), (30, 33, 40, 37), (37, 40, 47, 44), (44, 47, 54, 51), (51, 54, 61, 58), (58, 61, 68, 65), (65, 68, 75, 72), (72, 75, 82, 79), (79, 82, 89, 86), (86, 89, 96, 93), (93, 96, 103, 100), (100, 103, 110, 107), (107, 110, 4, 0), (1, 0, 9, 10), (10, 9, 16, 17), (17, 16, 23, 24), (24, 23, 30, 31), (31, 30, 37, 38), (38, 37, 44, 45), (45, 44, 51, 52), (52, 51, 58, 59), (59, 58, 65, 66), (66, 65, 72, 73), (73, 72, 79, 80), (80, 79, 86, 87), (87, 86, 93, 94), (94, 93, 100, 101), (101, 100, 107, 108), (108, 107, 0, 1), (3, 1, 10, 11), (11, 10, 17, 18), (18, 17, 24, 25), (25, 24, 31, 32), (32, 31, 38, 39), (39, 38, 45, 46), (46, 45, 52, 53), (53, 52, 59, 60), (60, 59, 66, 67), (67, 66, 73, 74), (74, 73, 80, 81), (81, 80, 87, 88), (88, 87, 94, 95), (95, 94, 101, 102), (102, 101, 108, 109), (109, 108, 1, 3), (2, 3, 11), (2, 11, 18), (2, 18, 25), (2, 25, 32), (2, 32, 39), (2, 39, 46), (2, 46, 53), (2, 53, 60), (2, 60, 67), (2, 67, 74), (2, 74, 81), (2, 81, 88), (2, 88, 95), (2, 95, 102), (2, 102, 109), (2, 109, 3), (4, 5, 13, 12), (12, 13, 20, 19), (19, 20, 27, 26), (26, 27, 34, 33), (33, 34, 41, 40), (40, 41, 48, 47), (47, 48, 55, 54), (54, 55, 62, 61), (61, 62, 69, 68), (68, 69, 76, 75), (75, 76, 83, 82), (82, 83, 90, 89), (89, 90, 97, 96), (96, 97, 104, 103), (103, 104, 111, 110), (110, 111, 5, 4), (5, 6, 14, 13), (13, 14, 21, 20), (20, 21, 28, 27), (27, 28, 35, 34), (34, 35, 42, 41), (41, 42, 49, 48), (48, 49, 56, 55), (55, 56, 63, 62), (62, 63, 70, 69), (69, 70, 77, 76), (76, 77, 84, 83), (83, 84, 91, 90), (90, 91, 98, 97), (97, 98, 105, 104), (104, 105, 112, 111), (111, 112, 6, 5), (6, 7, 15, 14), (14, 15, 22, 21), (21, 22, 29, 28), (28, 29, 36, 35), (35, 36, 43, 42), (42, 43, 50, 49), (49, 50, 57, 56), (56, 57, 64, 63), (63, 64, 71, 70), (70, 71, 78, 77), (77, 78, 85, 84), (84, 85, 92, 91), (91, 92, 99, 98), (98, 99, 106, 105), (105, 106, 113, 112), (112, 113, 7, 6), (7, 8, 15), (15, 8, 22), (22, 8, 29), (29, 8, 36), (36, 8, 43), (43, 8, 50), (50, 8, 57), (57, 8, 64), (64, 8, 71), (71, 8, 78), (78, 8, 85), (85, 8, 92), (92, 8, 99), (99, 8, 106), (106, 8, 113), (113, 8, 7)])
me_plane_001.polygons.foreach_set('use_smooth', [True] * 128)
me_plane_001.materials.append(mat_glass)
me_plane_001.use_remesh_preserve_volume = False
me_plane_001.use_remesh_preserve_attributes = False
me_plane_001.use_mirror_vertex_groups = False
me_plane_001.update()

# ---- curves / text
cu_beziercircle_002 = bpy.data.curves.new('BezierCircle.002', 'CURVE')
cu_beziercircle_002.dimensions = '3D'
_sp = cu_beziercircle_002.splines.new('BEZIER'); _sp.bezier_points.add(3)
_sp.bezier_points.foreach_set('co', [-1.0, 0.0, 0.0, 0.0, 1.0, 0.0, 1.0, 0.0, 0.0, 0.0, -1.0, 0.0])
_sp.bezier_points.foreach_set('handle_left', [-1.0, -0.5521, 0.0, -0.5521, 1.0, 0.0, 1.0, 0.5521, 0.0, 0.5521, -1.0, 0.0])
_sp.bezier_points.foreach_set('handle_right', [-1.0, 0.5521, 0.0, 0.5521, 1.0, 0.0, 1.0, -0.5521, 0.0, -0.5521, -1.0, 0.0])
for _p, _l, _r in zip(_sp.bezier_points, ['AUTO', 'AUTO', 'AUTO', 'AUTO'], ['AUTO', 'AUTO', 'AUTO', 'AUTO']): _p.handle_left_type = _l; _p.handle_right_type = _r
_sp.order_u = 0
_sp.order_v = 0
_sp.use_cyclic_u = True
cu_beziercircle_002.use_path = True
cu_beziercircle_002.use_path_clamp = True
cu_beziercircle_002.bevel_resolution = 32
cu_beziercircle_002.bevel_depth = 0.03
cu_beziercircle_002.fill_mode = 'HALF'
cu_beziercircle_001 = bpy.data.curves.new('BezierCircle.001', 'CURVE')
cu_beziercircle_001.dimensions = '3D'
_sp = cu_beziercircle_001.splines.new('BEZIER'); _sp.bezier_points.add(3)
_sp.bezier_points.foreach_set('co', [-1.0, 0.0, 0.0, 0.0, 1.0, 0.0, 1.0, 0.0, 0.0, 0.0, -1.0, 0.0])
_sp.bezier_points.foreach_set('handle_left', [-1.0, -0.5521, 0.0, -0.5521, 1.0, 0.0, 1.0, 0.5521, 0.0, 0.5521, -1.0, 0.0])
_sp.bezier_points.foreach_set('handle_right', [-1.0, 0.5521, 0.0, 0.5521, 1.0, 0.0, 1.0, -0.5521, 0.0, -0.5521, -1.0, 0.0])
for _p, _l, _r in zip(_sp.bezier_points, ['AUTO', 'AUTO', 'AUTO', 'AUTO'], ['AUTO', 'AUTO', 'AUTO', 'AUTO']): _p.handle_left_type = _l; _p.handle_right_type = _r
_sp.order_u = 0
_sp.order_v = 0
_sp.use_cyclic_u = True
cu_beziercircle_001.use_path = True
cu_beziercircle_001.use_path_clamp = True
cu_beziercircle_001.bevel_resolution = 32
cu_beziercircle_001.bevel_depth = 0.03
cu_beziercircle_001.fill_mode = 'HALF'
cu_beziercurve_001 = bpy.data.curves.new('BezierCurve.001', 'CURVE')
cu_beziercurve_001.dimensions = '3D'
_sp = cu_beziercurve_001.splines.new('BEZIER'); _sp.bezier_points.add(1)
_sp.bezier_points.foreach_set('co', [-0.1633, -0.8323, 2.665e-08, 1.0, 0.0, 0.0])
_sp.bezier_points.foreach_set('handle_left', [-0.1638, -1.539, 4.17e-08, -0.1526, -8.076e-24, -6.668e-09])
_sp.bezier_points.foreach_set('handle_right', [-0.1626, 0.00443, 8.838e-09, 2.0, 7.007e-24, 5.786e-09])
for _p, _l, _r in zip(_sp.bezier_points, ['ALIGNED', 'ALIGNED'], ['ALIGNED', 'ALIGNED']): _p.handle_left_type = _l; _p.handle_right_type = _r
_sp.order_u = 0
_sp.order_v = 0
cu_beziercurve_001.use_path = True
cu_beziercurve_001.use_path_clamp = True
cu_beziercurve_001.bevel_mode = 'OBJECT'
cu_beziercurve_001.bevel_resolution = 0
cu_beziercurve_001.fill_mode = 'HALF'
cu_beziercircle_003 = bpy.data.curves.new('BezierCircle.003', 'CURVE')
cu_beziercircle_003.dimensions = '3D'
_sp = cu_beziercircle_003.splines.new('BEZIER'); _sp.bezier_points.add(3)
_sp.bezier_points.foreach_set('co', [-1.0, 0.0, 0.0, 0.0, 1.0, 0.0, 1.0, 0.0, 0.0, 0.0, -1.0, 0.0])
_sp.bezier_points.foreach_set('handle_left', [-1.268, -0.4825, 0.0, -0.4849, 1.264, -1.154e-08, 1.25, 0.492, 0.0, 0.4825, -1.268, 1.174e-08])
_sp.bezier_points.foreach_set('handle_right', [-0.6928, 0.5521, 0.0, 0.5521, 0.6993, 1.314e-08, 0.7189, -0.5521, 0.0, -0.5521, -0.6928, -1.343e-08])
for _p, _l, _r in zip(_sp.bezier_points, ['ALIGNED', 'ALIGNED', 'ALIGNED', 'ALIGNED'], ['ALIGNED', 'ALIGNED', 'ALIGNED', 'ALIGNED']): _p.handle_left_type = _l; _p.handle_right_type = _r
_sp.order_u = 0
_sp.order_v = 0
_sp.resolution_u = 6
_sp.use_cyclic_u = True
cu_beziercircle_003.use_path = True
cu_beziercircle_003.use_path_clamp = True
cu_beziercircle_003.bevel_resolution = 0
cu_beziercircle_003.resolution_u = 6
cu_beziercircle_003.fill_mode = 'HALF'
cu_beziercurve = bpy.data.curves.new('BezierCurve', 'CURVE')
cu_beziercurve.dimensions = '3D'
_sp = cu_beziercurve.splines.new('BEZIER'); _sp.bezier_points.add(3)
_sp.bezier_points.foreach_set('co', [-0.657, -0.9992, 3.079e-09, -0.1893, -0.3742, -6.777e-09, 2.095, -0.1737, 7.398e-08, 2.768, -1.102, 6.415e-08])
_sp.bezier_points.foreach_set('handle_left', [-0.5627, -1.7, 2.584e-08, -0.5695, -0.4229, -1.916e-08, 1.517, -0.1946, 5.482e-08, 2.765, -0.6215, 9.362e-08])
_sp.bezier_points.foreach_set('handle_right', [-0.7056, -0.6381, -8.649e-09, 0.2416, -0.3191, 7.257e-09, 2.829, -0.1472, 9.833e-08, 2.772, -1.559, 3.61e-08])
for _p, _l, _r in zip(_sp.bezier_points, ['ALIGNED', 'ALIGNED', 'ALIGNED', 'ALIGNED'], ['ALIGNED', 'ALIGNED', 'ALIGNED', 'ALIGNED']): _p.handle_left_type = _l; _p.handle_right_type = _r
_sp.order_u = 0
_sp.order_v = 0
cu_beziercurve.use_path = True
cu_beziercurve.use_path_clamp = True
cu_beziercurve.bevel_mode = 'OBJECT'
cu_beziercurve.bevel_resolution = 0
cu_beziercurve.fill_mode = 'HALF'
cu_beziercircle = bpy.data.curves.new('BezierCircle', 'CURVE')
cu_beziercircle.dimensions = '3D'
_sp = cu_beziercircle.splines.new('BEZIER'); _sp.bezier_points.add(3)
_sp.bezier_points.foreach_set('co', [-1.0, 0.0, 0.0, 0.0, 1.0, 0.0, 1.0, 0.0, 0.0, 0.0, -1.0, 0.0])
_sp.bezier_points.foreach_set('handle_left', [-1.268, -0.4825, 0.0, -0.4849, 1.264, -1.154e-08, 1.25, 0.492, 0.0, 0.4825, -1.268, 1.174e-08])
_sp.bezier_points.foreach_set('handle_right', [-0.6928, 0.5521, 0.0, 0.5521, 0.6993, 1.314e-08, 0.7189, -0.5521, 0.0, -0.5521, -0.6928, -1.343e-08])
for _p, _l, _r in zip(_sp.bezier_points, ['ALIGNED', 'ALIGNED', 'ALIGNED', 'ALIGNED'], ['ALIGNED', 'ALIGNED', 'ALIGNED', 'ALIGNED']): _p.handle_left_type = _l; _p.handle_right_type = _r
_sp.order_u = 0
_sp.order_v = 0
_sp.resolution_u = 6
_sp.use_cyclic_u = True
cu_beziercircle.use_path = True
cu_beziercircle.use_path_clamp = True
cu_beziercircle.bevel_resolution = 0
cu_beziercircle.resolution_u = 6
cu_beziercircle.fill_mode = 'HALF'

# ---- objects
ob_plane_002 = bpy.data.objects.new('Plane.002', me_plane_005)
ob_plane_001 = bpy.data.objects.new('Plane.001', me_plane_004)
ob_plane = bpy.data.objects.new('Plane', me_plane_003)
ob_top_ring = bpy.data.objects.new('Top ring', me_cylinder)
ob_handle = bpy.data.objects.new('Handle', me_cylinder_001)
ob_top = bpy.data.objects.new('Top', me_plane)
ob_bottom = bpy.data.objects.new('Bottom', me_plane_002)
ob_fire = bpy.data.objects.new('Fire', me_cone_001)
ob_glass = bpy.data.objects.new('Glass', me_plane_001)
ob_circle_001 = bpy.data.objects.new('Circle.001', cu_beziercircle_002)
ob_circle = bpy.data.objects.new('Circle', cu_beziercircle_001)
ob_camera = bpy.data.objects.new('Camera', cam_camera)
ob_top_handle = bpy.data.objects.new('Top handle', cu_beziercurve_001)
ob_beziercircle_001 = bpy.data.objects.new('BezierCircle.001', cu_beziercircle_003)
ob_lateral_handles = bpy.data.objects.new('Lateral handles', cu_beziercurve)
ob_beziercircle = bpy.data.objects.new('BezierCircle', cu_beziercircle)
ob_lamp = bpy.data.objects.new('Lamp', light_lamp)

# ---- transforms, parenting, visibility, modifiers, constraints
ob_plane_002.location = (-2.816, 23.72, -3.775)
ob_plane_002.rotation_euler = (1.571, -0.0, 1.571)
ob_plane_002.scale = (160.0, 160.0, 160.0)
ob_plane_002.lineart.crease_threshold = 0.0
ob_plane_001.location = (0.0, 3.152, -3.775)
ob_plane_001.rotation_euler = (1.571, -0.0, 0.0)
ob_plane_001.scale = (160.0, 160.0, 160.0)
ob_plane_001.lineart.crease_threshold = 0.0
ob_plane.location = (0.0, 0.0, -3.476)
ob_plane.scale = (160.0, 160.0, 160.0)
ob_plane.lineart.crease_threshold = 0.0
ob_top_ring.location = (0.0, -0.02408, 2.015)
ob_top_ring.rotation_euler = (0.0, 1.571, 0.0)
ob_top_ring.scale = (0.2358, 0.236, 0.2301)
ob_top_ring.lineart.crease_threshold = 0.0
_m = ob_top_ring.modifiers.new('Subsurf', 'SUBSURF')
_m.uv_smooth = 'PRESERVE_CORNERS'
_m.quality = 2
_m.levels = 2
_m.show_only_control_edges = False
ob_handle.parent = ob_top_ring
ob_handle.matrix_parent_inverse = Matrix(((-3.444e-07, 0.0, -7.878, 10.36), (0.0, 7.874, 0.0, 0.0), (8.075, 0.0, -3.53e-07, 4.641e-07), (0.0, 0.0, 0.0, 1.0)))
ob_handle.location = (0.0, 0.0, 1.315)
ob_handle.rotation_euler = (3.142, 1.571, 0.0)
ob_handle.scale = (-0.08128, -0.08132, 0.2689)
ob_handle.lineart.crease_threshold = 0.0
_m = ob_handle.modifiers.new('Subsurf', 'SUBSURF')
_m.uv_smooth = 'PRESERVE_CORNERS'
_m.quality = 2
_m.levels = 2
_m.show_only_control_edges = False
ob_top.location = (0.0, 0.0, 0.0)
ob_top.rotation_euler = (1.571, 0.0, 0.0)
ob_top.lineart.crease_threshold = 0.0
_m = ob_top.modifiers.new('Subsurf', 'SUBSURF')
_m.uv_smooth = 'PRESERVE_CORNERS'
_m.quality = 2
_m.levels = 2
_m.show_only_control_edges = False
ob_bottom.parent = ob_top
ob_bottom.matrix_parent_inverse = Matrix(((1.0, 0.0, 0.0, 0.0), (0.0, -4.371e-08, 1.0, 0.0), (0.0, -1.0, -4.371e-08, 0.0), (0.0, 0.0, 0.0, 1.0)))
ob_bottom.location = (0.0, 0.0, -3.363)
ob_bottom.rotation_euler = (1.571, 0.0, 0.0)
ob_bottom.lineart.crease_threshold = 0.0
_m = ob_bottom.modifiers.new('Subsurf', 'SUBSURF')
_m.uv_smooth = 'PRESERVE_CORNERS'
_m.quality = 2
_m.levels = 2
_m.show_only_control_edges = False
ob_fire.parent = ob_bottom
ob_fire.matrix_parent_inverse = Matrix(((1.0, 0.0, 0.0, 0.0), (0.0, -4.371e-08, 1.0, 3.363), (0.0, -1.0, -4.371e-08, -1.47e-07), (0.0, 0.0, 0.0, 1.0)))
ob_fire.location = (0.0, 0.0, -1.921)
ob_fire.scale = (0.48, 0.48, 0.48)
ob_fire.lineart.crease_threshold = 0.0
_m = ob_fire.modifiers.new('Subsurf', 'SUBSURF')
_m.uv_smooth = 'PRESERVE_CORNERS'
_m.quality = 2
_m.show_only_control_edges = False
ob_glass.parent = ob_top
ob_glass.matrix_parent_inverse = Matrix(((1.0, 0.0, 0.0, 0.0), (0.0, -4.371e-08, 1.0, 0.0), (0.0, -1.0, -4.371e-08, 0.0), (0.0, 0.0, 0.0, 1.0)))
ob_glass.location = (0.0, 0.0, -1.244)
ob_glass.rotation_euler = (1.571, 0.0, 0.0)
ob_glass.scale = (1.0, 1.245, 1.0)
ob_glass.lineart.crease_threshold = 0.0
_m = ob_glass.modifiers.new('Subsurf', 'SUBSURF')
_m.uv_smooth = 'PRESERVE_CORNERS'
_m.quality = 2
_m.levels = 2
_m.show_only_control_edges = False
ob_circle_001.parent = ob_glass
ob_circle_001.matrix_parent_inverse = Matrix(((1.0, 0.0, 0.0, 0.0), (0.0, -3.51e-08, 0.803, 0.9987), (0.0, -1.0, -4.371e-08, -5.437e-08), (0.0, 0.0, 0.0, 1.0)))
ob_circle_001.location = (-0.11, 2.172e-15, -1.692)
ob_circle_001.rotation_euler = (8.507e-08, 0.5508, 1.883e-07)
ob_circle_001.scale = (0.9152, 0.9321, 0.857)
ob_circle_001.lineart.crease_threshold = 0.0
ob_circle.parent = ob_glass
ob_circle.matrix_parent_inverse = Matrix(((1.0, 0.0, 0.0, 0.0), (0.0, -3.51e-08, 0.803, 0.9987), (0.0, -1.0, -4.371e-08, -5.437e-08), (0.0, 0.0, 0.0, 1.0)))
ob_circle.location = (0.09805, 0.0, -1.866)
ob_circle.rotation_euler = (0.0, -0.3833, 0.0)
ob_circle.scale = (0.8208, 0.8208, 0.8208)
ob_circle.lineart.crease_threshold = 0.0
ob_camera.location = (5.997, -11.07, 6.019)
ob_camera.rotation_euler = (1.109, 0.0, 0.8149)
ob_camera.lock_rotations_4d = False
ob_camera.empty_display_type = 'ARROWS'
ob_camera.color = (0.0, 0.0, 0.0, 0.0)
ob_camera.display_type = 'WIRE'
ob_camera.lineart.crease_threshold = 0.0
_c = ob_camera.constraints.new('TRACK_TO'); _c.name = 'AutoTrack'
_c.target = ob_top
ob_top_handle.location = (0.8323, 0.0, 1.778)
ob_top_handle.rotation_euler = (0.0, 1.571, 4.712)
ob_top_handle.lineart.crease_threshold = 0.0
_m = ob_top_handle.modifiers.new('Mirror', 'MIRROR')
_m.mirror_object = ob_top
ob_beziercircle_001.parent = ob_top_handle
ob_beziercircle_001.location = (4.697, 4.951, -0.7436)
ob_beziercircle_001.rotation_euler = (0.0, 0.3218, 4.479e-08)
ob_beziercircle_001.scale = (0.0597, 0.0597, 0.0597)
ob_beziercircle_001.hide_viewport = True
ob_beziercircle_001.lineart.crease_threshold = 0.0
ob_lateral_handles.location = (1.535, 0.0, 0.0)
ob_lateral_handles.rotation_euler = (0.0, 1.571, 4.712)
ob_lateral_handles.lineart.crease_threshold = 0.0
_m = ob_lateral_handles.modifiers.new('Mirror', 'MIRROR')
_m.mirror_object = ob_top
ob_beziercircle.parent = ob_lateral_handles
ob_beziercircle.matrix_parent_inverse = Matrix(((-5.213e-16, 4.371e-08, -1.0, 0.657), (1.0, 1.192e-08, -5.294e-23, -0.5361), (1.192e-08, -1.0, -4.371e-08, -2.139e-08), (0.0, 0.0, 0.0, 1.0)))
ob_beziercircle.location = (4.321, 0.0, 0.0)
ob_beziercircle.rotation_euler = (1.571, 0.3218, 4.479e-08)
ob_beziercircle.scale = (0.1802, 0.1802, 0.1802)
ob_beziercircle.hide_viewport = True
ob_beziercircle.lineart.crease_threshold = 0.0
ob_lamp.location = (6.153, 1.005, 4.923)
ob_lamp.rotation_euler = (0.6503, 0.05522, 1.866)
ob_lamp.lock_rotations_4d = False
ob_lamp.empty_display_type = 'ARROWS'
ob_lamp.color = (0.0, 0.0, 0.0, 0.0)
ob_lamp.lineart.crease_threshold = 0.0
cu_beziercurve_001.bevel_object = ob_beziercircle_001
cu_beziercurve.bevel_object = ob_beziercircle

# ---- collection membership
col_collection_1.objects.link(ob_plane_002)
col_collection_1.objects.link(ob_plane_001)
col_collection_1.objects.link(ob_plane)
col_collection_1.objects.link(ob_top_ring)
col_collection_1.objects.link(ob_handle)
col_collection_1.objects.link(ob_top)
col_collection_1.objects.link(ob_bottom)
col_collection_1.objects.link(ob_fire)
col_collection_1.objects.link(ob_glass)
col_collection_1.objects.link(ob_circle_001)
col_collection_1.objects.link(ob_circle)
col_collection_1.objects.link(ob_camera)
col_collection_1.objects.link(ob_top_handle)
col_collection_1.objects.link(ob_beziercircle_001)
col_collection_1.objects.link(ob_lateral_handles)
col_collection_1.objects.link(ob_beziercircle)
col_collection_1.objects.link(ob_lamp)

# ---- scene / render settings (as saved in the file)
scene.camera = ob_camera
scene.frame_start = 1; scene.frame_end = 250; scene.frame_set(1)
scene.render.engine = 'CYCLES'
scene.render.dither_intensity = 0.0
scene.cycles.shading_system = True
scene.cycles.samples = 128
scene.cycles.sampling_pattern = 'TABULATED_SOBOL'
scene.cycles.use_adaptive_sampling = False
scene.cycles.use_light_tree = False
scene.cycles.blur_glossy = 0.0
scene.cycles.max_bounces = 16
scene.cycles.sample_clamp_indirect = 0.0
scene.view_settings.view_transform = 'Standard'
bpy.context.view_layer.update()
